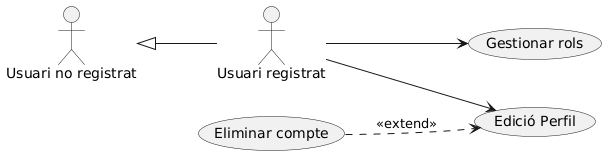

The diagram above was rendered by PlantUML. Its source (embedded in the PNG):
@startuml
left to right direction
skinparam actorStyle stickman

actor "Usuari no registrat" as UNR
actor "Usuari registrat" as UR
UR -up-|> UNR

usecase "Edició Perfil" as UC_Perfil
usecase "Eliminar compte" as UC_Eliminar
usecase "Gestionar rols" as UC_GestRol


UR --> UC_Perfil
UC_Eliminar ..> UC_Perfil : <<extend>>
UR --> UC_GestRol
@enduml